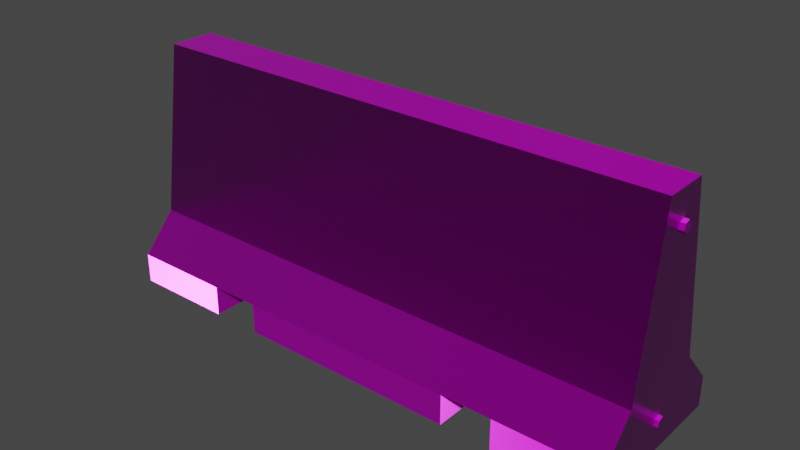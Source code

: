 # Source: low-poly-barricade-game-ready-ii.blend  (saved by Blender 2.92.15; exported with 4.5.12 LTS)
import bpy
from mathutils import Matrix  # noqa: F401  (used for matrix-valued properties, if any)

bpy.ops.wm.read_factory_settings(use_empty=True)
scene = bpy.context.scene
scene.name = 'Scene'

# ---- collections
col_collection = bpy.data.collections.new('Collection'); scene.collection.children.link(col_collection)

# ---- images (referenced by path relative to the original .blend; pixels are not part of the script)
import os
ASSET_DIR = os.environ.get("B2B_ASSET_DIR", "")  # directory of the original .blend (textures are referenced by path, not embedded)
HERE = os.path.dirname(os.path.abspath(__file__))  # packed textures are extracted next to this script under _unpacked/

def load_image(name, relpath, width, height, colorspace="sRGB"):
    """Load a texture the original file referenced (path relative to the .blend, or extracted next to this script)."""
    p = next((c for c in (os.path.join(HERE, relpath), os.path.join(ASSET_DIR, relpath)) if relpath and os.path.exists(c)), "")
    if p:
        img = bpy.data.images.load(p, check_existing=True)
        img.name = name
    else:  # same state as the original file: an image datablock whose file is absent (Cycles renders it pink)
        img = bpy.data.images.new(name, width, height)
        img.source = "FILE"
        img.filepath = "//" + (relpath or name)
    img.colorspace_settings.name = colorspace
    return img
img_barricade_roughness_png = load_image('barricade_Roughness.png', 'textures/barricade_Roughness.png', 1024, 1024, 'sRGB')
img_barricade_basecolor_png = load_image('barricade_BaseColor.png', 'textures/barricade_BaseColor.png', 1024, 1024, 'sRGB')
img_barricade_normal_png = load_image('barricade_Normal.png', 'textures/barricade_Normal.png', 1024, 1024, 'Non-Color')
img_barricade_metallic_png = load_image('barricade_Metallic.png', 'textures/barricade_Metallic.png', 1024, 1024, 'Linear Rec.709')
img_barricade_roughness_png_001 = load_image('barricade_Roughness.png.001', 'textures/barricade_Roughness.png', 1024, 1024, 'Linear Rec.709')

# ---- materials (node trees are filled in below, after node groups)
mat_barricade = bpy.data.materials.new('barricade')
mat_barricade.use_transparent_shadow = False

# ---- material node trees
mat_barricade.use_nodes = True; mat_barricade.node_tree.nodes.clear()
_N = mat_barricade.node_tree.nodes; _L = mat_barricade.node_tree.links
n0 = _N.new('ShaderNodeBsdfPrincipled'); n0.name = 'Principled BSDF'; n0.location = (10, 300)
n0.distribution = 'GGX'
n0.subsurface_method = 'BURLEY'
n0.inputs[3].default_value = 1.45
n0.inputs[27].default_value = (0.0, 0.0, 0.0, 1.0)
n0.inputs[28].default_value = 1.0
n1 = _N.new('ShaderNodeOutputMaterial'); n1.name = 'Material Output'; n1.location = (300, 300)
n2 = _N.new('ShaderNodeTexImage'); n2.name = 'Image Texture'; n2.location = (0, 0)
n2.image = img_barricade_roughness_png
n3 = _N.new('ShaderNodeUVMap'); n3.name = 'UV Map'; n3.location = (0, 0)
n3.uv_map = 'UV0'
n4 = _N.new('ShaderNodeTexImage'); n4.name = 'Image Texture.001'; n4.location = (0, 0)
n4.image = img_barricade_basecolor_png
n5 = _N.new('ShaderNodeMix'); n5.name = 'Mix'; n5.location = (0, 0)
n5.data_type = 'RGBA'
n5.blend_type = 'MULTIPLY'
n5.inputs[0].default_value = 0.25
n6 = _N.new('ShaderNodeUVMap'); n6.name = 'UV Map.001'; n6.location = (0, 0)
n6.uv_map = 'UV0'
n7 = _N.new('ShaderNodeTexImage'); n7.name = 'Image Texture.002'; n7.location = (0, 0)
n7.image = img_barricade_normal_png
n8 = _N.new('ShaderNodeNormalMap'); n8.name = 'Normal Map'; n8.location = (0, 0)
n9 = _N.new('ShaderNodeUVMap'); n9.name = 'UV Map.002'; n9.location = (0, 0)
n9.uv_map = 'UV0'
n10 = _N.new('ShaderNodeTexImage'); n10.name = 'Image Texture.003'; n10.location = (0, 0)
n10.image = img_barricade_metallic_png
n11 = _N.new('ShaderNodeUVMap'); n11.name = 'UV Map.003'; n11.location = (0, 0)
n11.uv_map = 'UV0'
n12 = _N.new('ShaderNodeTexImage'); n12.name = 'Image Texture.004'; n12.location = (0, 0)
n12.image = img_barricade_roughness_png_001
n13 = _N.new('ShaderNodeUVMap'); n13.name = 'UV Map.004'; n13.location = (0, 0)
n13.uv_map = 'UV0'
n14 = _N.new('ShaderNodeTexImage'); n14.name = 'Image Texture.005'; n14.location = (0, 0)
_L.new(n0.outputs[0], n1.inputs[0])
_L.new(n3.outputs[0], n2.inputs[0])
_L.new(n4.outputs[0], n5.inputs[6])
_L.new(n2.outputs[0], n5.inputs[7])
_L.new(n5.outputs[2], n0.inputs[0])
_L.new(n6.outputs[0], n4.inputs[0])
_L.new(n7.outputs[0], n8.inputs[1])
_L.new(n8.outputs[0], n0.inputs[5])
_L.new(n9.outputs[0], n7.inputs[0])
_L.new(n10.outputs[0], n0.inputs[1])
_L.new(n11.outputs[0], n10.inputs[0])
_L.new(n12.outputs[0], n0.inputs[2])
_L.new(n13.outputs[0], n12.inputs[0])
n1.is_active_output = True

# ---- world
world_world = bpy.data.worlds.new('World'); scene.world = world_world
world_world.use_nodes = True; world_world.node_tree.nodes.clear()
_N = world_world.node_tree.nodes; _L = world_world.node_tree.links
n0 = _N.new('ShaderNodeOutputWorld'); n0.name = 'World Output'; n0.location = (300, 300)
n1 = _N.new('ShaderNodeBackground'); n1.name = 'Background'; n1.location = (10, 300)
n1.inputs[0].default_value = (0.05088, 0.05088, 0.05088, 1.0)
_L.new(n1.outputs[0], n0.inputs[0])
n0.is_active_output = True
world_world.color = (0.05088, 0.05088, 0.05088)
world_world.use_sun_shadow = False
world_world.sun_shadow_jitter_overblur = 0.0

# ---- meshes
me_000_0_0 = bpy.data.meshes.new('000-0-0')
me_000_0_0.from_pydata([(-1.168, -0.3594, 0.1329), (-0.7142, -0.3594, 0.1329), (-1.168, -0.208, 0.2984), (-0.4914, -0.3594, 0.1329), (1.168, -0.208, 0.2984), (0.4914, -0.3594, 0.1329), (0.7142, -0.3594, 0.1329), (1.168, -0.3594, 0.1329), (-1.168, -0.3594, 0.1329), (-1.168, -0.3594, 0.0), (-1.168, -0.208, 0.2984), (-1.168, 0.208, 0.2984), (-1.168, -0.1013, 1.046), (-1.168, 0.1013, 1.046), (-1.168, 0.3594, 0.1329), (-1.168, 0.3594, 0.0), (1.168, -0.3594, 0.1329), (1.168, -0.208, 0.2984), (1.168, -0.3594, 0.0), (1.168, 0.208, 0.2984), (1.168, 0.3594, 0.1329), (1.168, 0.3594, 0.0), (1.168, -0.1013, 1.046), (1.168, 0.1013, 1.046), (-1.168, 0.3594, 0.1329), (-1.168, 0.208, 0.2984), (-0.7142, 0.3594, 0.1329), (-0.4914, 0.3594, 0.1329), (0.4914, 0.3594, 0.1329), (1.168, 0.208, 0.2984), (0.7142, 0.3594, 0.1329), (1.168, 0.3594, 0.1329), (0.4914, -0.3594, 0.0), (0.4914, -0.3594, 0.1329), (-0.4914, -0.3594, 0.0), (-0.4914, -0.3594, 0.1329), (-0.7142, -0.3594, 0.1329), (-1.168, -0.3594, 0.1329), (-0.7142, -0.3594, 0.0), (-1.168, -0.3594, 0.0), (1.168, -0.208, 0.2984), (1.168, -0.1013, 1.046), (-1.168, -0.208, 0.2984), (-1.168, -0.1013, 1.046), (-0.4914, -0.3594, 0.1329), (-0.7142, -0.3594, 0.1329), (-0.4914, 0.3594, 0.1329), (-0.7142, 0.3594, 0.1329), (-0.4914, 0.3594, 0.1329), (-0.4914, 0.3594, 0.0), (-0.4914, -0.3594, 0.1329), (-0.4914, -0.3594, 0.0), (0.4914, 0.3594, 0.1329), (0.4914, 0.3594, 0.0), (-0.4914, 0.3594, 0.1329), (-0.4914, 0.3594, 0.0), (-0.7142, 0.3594, 0.0), (-0.7142, 0.3594, 0.1329), (-0.7142, -0.3594, 0.0), (-0.7142, -0.3594, 0.1329), (-0.7142, -0.3594, 0.0), (-1.168, -0.3594, 0.0), (-0.7142, 0.3594, 0.0), (-1.168, 0.3594, 0.0), (1.168, -0.3594, 0.0), (1.168, -0.3594, 0.1329), (0.7142, -0.3594, 0.0), (0.7142, -0.3594, 0.1329), (0.7142, 0.3594, 0.1329), (0.7142, -0.3594, 0.1329), (0.4914, 0.3594, 0.1329), (0.4914, -0.3594, 0.1329), (0.4914, 0.3594, 0.0), (0.4914, 0.3594, 0.1329), (0.4914, -0.3594, 0.0), (0.4914, -0.3594, 0.1329), (0.7142, 0.3594, 0.1329), (0.7142, 0.3594, 0.0), (0.7142, -0.3594, 0.1329), (0.7142, -0.3594, 0.0), (1.168, 0.3594, 0.0), (1.168, -0.3594, 0.0), (0.7142, 0.3594, 0.0), (0.7142, -0.3594, 0.0), (-1.168, 0.3594, 0.0), (-1.168, 0.3594, 0.1329), (-0.7142, 0.3594, 0.0), (-0.7142, 0.3594, 0.1329), (1.168, 0.1013, 1.046), (1.168, 0.208, 0.2984), (-1.168, 0.1013, 1.046), (-1.168, 0.208, 0.2984), (-1.168, -0.1013, 1.046), (1.168, -0.1013, 1.046), (-1.168, 0.1013, 1.046), (1.168, 0.1013, 1.046), (0.4914, 0.3594, 0.0), (0.4914, -0.3594, 0.0), (-0.4914, 0.3594, 0.0), (-0.4914, -0.3594, 0.0), (0.7142, 0.3594, 0.1329), (1.168, 0.3594, 0.1329), (0.7142, 0.3594, 0.0), (1.168, 0.3594, 0.0), (-1.188, 0.02054, 0.9213), (-1.188, -0.003336, 0.9316), (-1.164, 0.02054, 0.9213), (-1.164, -0.003336, 0.9316), (-1.164, 0.0237, 0.8963), (-1.188, 0.0237, 0.8963), (-1.164, 0.02054, 0.9213), (-1.188, 0.02054, 0.9213), (-1.188, -0.003336, 0.9316), (-1.188, -0.0237, 0.9162), (-1.164, -0.003336, 0.9316), (-1.164, -0.0237, 0.9162), (-1.164, -0.02054, 0.8907), (-1.164, -0.0237, 0.9162), (-1.188, -0.02054, 0.8907), (-1.188, -0.0237, 0.9162), (-1.164, 0.003335, 0.8805), (-1.164, -0.02054, 0.8907), (-1.188, 0.003335, 0.8805), (-1.188, -0.02054, 0.8907), (-1.188, 0.003335, 0.8805), (-1.188, 0.0237, 0.8963), (-1.164, 0.003335, 0.8805), (-1.164, 0.0237, 0.8963), (1.166, -0.01773, 0.9244), (1.166, -0.02476, 0.8999), (1.188, -0.01773, 0.9244), (1.188, -0.02476, 0.8999), (1.166, 0.006847, 0.9305), (1.166, -0.01773, 0.9244), (1.188, 0.006847, 0.9305), (1.188, -0.01773, 0.9244), (1.166, 0.02475, 0.9121), (1.188, 0.02475, 0.9121), (1.166, 0.01773, 0.8876), (1.188, 0.01773, 0.8876), (1.166, 0.01773, 0.8876), (1.188, 0.01773, 0.8876), (1.166, -0.006847, 0.8815), (1.188, -0.006847, 0.8815), (1.188, -0.02476, 0.8999), (1.166, -0.02476, 0.8999), (1.188, -0.006847, 0.8815), (1.166, -0.006847, 0.8815), (1.166, 0.02475, 0.9121), (1.166, 0.006847, 0.9305), (1.188, 0.02475, 0.9121), (1.188, 0.006847, 0.9305), (-1.188, 0.02019, 0.1211), (-1.188, 0.0237, 0.1467), (-1.164, 0.02019, 0.1211), (-1.164, 0.0237, 0.1467), (-1.164, -0.0237, 0.1278), (-1.164, -0.02019, 0.1528), (-1.188, -0.0237, 0.1278), (-1.188, -0.02019, 0.1528), (-1.188, 0.02019, 0.1211), (-1.164, 0.02019, 0.1211), (-1.188, -0.003687, 0.1119), (-1.164, -0.003687, 0.1119), (-1.188, 0.003686, 0.1625), (-1.164, 0.003686, 0.1625), (-1.188, 0.0237, 0.1467), (-1.164, 0.0237, 0.1467), (-1.164, -0.02019, 0.1528), (-1.164, 0.003686, 0.1625), (-1.188, -0.02019, 0.1528), (-1.188, 0.003686, 0.1625), (-1.164, -0.0237, 0.1278), (-1.188, -0.0237, 0.1278), (-1.164, -0.003687, 0.1119), (-1.188, -0.003687, 0.1119), (1.166, -0.0244, 0.1293), (1.166, -0.005443, 0.1119), (1.186, -0.0244, 0.1293), (1.186, -0.005443, 0.1119), (1.166, 0.005442, 0.162), (1.186, 0.005442, 0.162), (1.166, 0.0244, 0.1446), (1.186, 0.0244, 0.1446), (1.186, -0.005443, 0.1119), (1.166, -0.005443, 0.1119), (1.186, 0.01878, 0.1201), (1.166, 0.01878, 0.1201), (1.186, -0.0244, 0.1293), (1.186, -0.01879, 0.1543), (1.166, -0.0244, 0.1293), (1.166, -0.01879, 0.1543), (1.186, 0.005442, 0.162), (1.166, 0.005442, 0.162), (1.186, -0.01879, 0.1543), (1.166, -0.01879, 0.1543), (1.186, 0.01878, 0.1201), (1.166, 0.01878, 0.1201), (1.186, 0.0244, 0.1446), (1.166, 0.0244, 0.1446), (-1.188, -0.0237, 0.9162), (-1.188, -0.003336, 0.9316), (-1.188, -0.02054, 0.8907), (-1.188, 0.003335, 0.8805), (-1.188, 0.02054, 0.9213), (-1.188, 0.0237, 0.8963), (1.188, -0.02476, 0.8999), (1.188, -0.01773, 0.9244), (1.188, -0.006847, 0.8815), (1.188, 0.006847, 0.9305), (1.188, 0.01773, 0.8876), (1.188, 0.02475, 0.9121), (-1.188, -0.0237, 0.1278), (-1.188, -0.003687, 0.1119), (-1.188, -0.02019, 0.1528), (-1.188, 0.003686, 0.1625), (-1.188, 0.02019, 0.1211), (-1.188, 0.0237, 0.1467), (1.186, -0.0244, 0.1293), (1.186, -0.005443, 0.1119), (1.186, -0.01879, 0.1543), (1.186, 0.005442, 0.162), (1.186, 0.01878, 0.1201), (1.186, 0.0244, 0.1446)], [], [(0, 1, 2), (1, 3, 2), (2, 3, 4), (3, 5, 4), (5, 6, 4), (4, 6, 7), (8, 10, 9), (9, 10, 11), (10, 12, 11), (11, 12, 13), (11, 14, 9), (9, 14, 15), (16, 18, 17), (17, 18, 19), (19, 18, 20), (18, 21, 20), (17, 19, 22), (19, 23, 22), (24, 25, 26), (26, 25, 27), (27, 25, 28), (25, 29, 28), (28, 29, 30), (29, 31, 30), (32, 33, 34), (33, 35, 34), (36, 37, 38), (37, 39, 38), (40, 41, 42), (41, 43, 42), (44, 45, 46), (45, 47, 46), (48, 49, 50), (49, 51, 50), (52, 53, 54), (53, 55, 54), (56, 57, 58), (57, 59, 58), (60, 61, 62), (61, 63, 62), (64, 65, 66), (65, 67, 66), (68, 69, 70), (69, 71, 70), (72, 73, 74), (73, 75, 74), (76, 77, 78), (77, 79, 78), (80, 81, 82), (81, 83, 82), (84, 85, 86), (85, 87, 86), (88, 89, 90), (89, 91, 90), (92, 93, 94), (93, 95, 94), (96, 97, 98), (97, 99, 98), (100, 101, 102), (101, 103, 102), (104, 105, 106), (105, 107, 106), (108, 109, 110), (109, 111, 110), (112, 113, 114), (113, 115, 114), (116, 117, 118), (117, 119, 118), (120, 121, 122), (121, 123, 122), (124, 125, 126), (125, 127, 126), (128, 129, 130), (129, 131, 130), (132, 133, 134), (133, 135, 134), (136, 137, 138), (137, 139, 138), (140, 141, 142), (141, 143, 142), (144, 145, 146), (145, 147, 146), (148, 149, 150), (149, 151, 150), (152, 153, 154), (153, 155, 154), (156, 157, 158), (157, 159, 158), (160, 161, 162), (161, 163, 162), (164, 165, 166), (165, 167, 166), (168, 169, 170), (169, 171, 170), (172, 173, 174), (173, 175, 174), (176, 177, 178), (177, 179, 178), (180, 181, 182), (181, 183, 182), (184, 185, 186), (185, 187, 186), (188, 189, 190), (189, 191, 190), (192, 193, 194), (193, 195, 194), (196, 197, 198), (197, 199, 198), (200, 201, 202), (202, 201, 203), (201, 204, 203), (203, 204, 205), (206, 208, 207), (207, 208, 209), (208, 210, 209), (209, 210, 211), (212, 214, 213), (214, 215, 213), (213, 215, 216), (215, 217, 216), (218, 219, 220), (220, 219, 221), (219, 222, 221), (221, 222, 223)])
me_000_0_0.polygons.foreach_set('use_smooth', [True] * 124)
_uv = me_000_0_0.uv_layers.new(name='UV0')
_uv.uv.foreach_set('vector', [0.07299, 0.0009766, 0.07299, 0.1464, 0.0009765, 0.0009766, 0.07299, 0.1464, 0.07299, 0.2178, 0.0009765, 0.0009766, 0.0009765, 0.0009766, 0.07299, 0.2178, 0.0009765, 0.7504, 0.07299, 0.2178, 0.07299, 0.5335, 0.0009765, 0.7504, 0.07299, 0.5335, 0.07299, 0.605, 0.0009765, 0.7504, 0.0009765, 0.7504, 0.07299, 0.605, 0.07299, 0.7504, 0.9438, 0.3831, 0.8952, 0.4363, 0.9438, 0.3404, 0.9438, 0.3404, 0.8952, 0.4363, 0.7618, 0.4363, 0.8952, 0.4363, 0.861, 0.6763, 0.7618, 0.4363, 0.7618, 0.4363, 0.861, 0.6763, 0.7959, 0.6763, 0.7618, 0.4363, 0.7131, 0.3831, 0.9438, 0.3404, 0.9438, 0.3404, 0.7131, 0.3831, 0.7131, 0.3404, 0.7131, 0.04362, 0.7131, 0.0009766, 0.7618, 0.09681, 0.7618, 0.09681, 0.7131, 0.0009766, 0.8952, 0.09681, 0.8952, 0.09681, 0.7131, 0.0009766, 0.9438, 0.04362, 0.7131, 0.0009766, 0.9438, 0.0009766, 0.9438, 0.04362, 0.7618, 0.09681, 0.8952, 0.09681, 0.7959, 0.3368, 0.8952, 0.09681, 0.861, 0.3368, 0.7959, 0.3368, 0.7094, 0.7504, 0.6374, 0.7504, 0.7094, 0.605, 0.7094, 0.605, 0.6374, 0.7504, 0.7094, 0.5335, 0.7094, 0.5335, 0.6374, 0.7504, 0.7094, 0.2178, 0.6374, 0.7504, 0.6374, 0.0009766, 0.7094, 0.2178, 0.7094, 0.2178, 0.6374, 0.0009766, 0.7094, 0.1464, 0.6374, 0.0009766, 0.7094, 0.0009766, 0.7094, 0.1464, 0.3167, 0.754, 0.3167, 0.7968, 0.0009765, 0.754, 0.3167, 0.7968, 0.0009765, 0.7968, 0.0009765, 0.754, 0.999, 0.1501, 0.999, 0.2955, 0.9564, 0.1501, 0.999, 0.2955, 0.9564, 0.2955, 0.9564, 0.1501, 0.6337, 0.7504, 0.3914, 0.7504, 0.6337, 0.0009766, 0.3914, 0.7504, 0.3914, 0.0009766, 0.6337, 0.0009766, 0.2318, 0.9218, 0.2318, 0.9933, 0.0009765, 0.9218, 0.2318, 0.9933, 0.0009765, 0.9933, 0.0009765, 0.9218, 0.7131, 0.106, 0.7558, 0.106, 0.7131, 0.3367, 0.7558, 0.106, 0.7558, 0.3367, 0.7131, 0.3367, 0.9474, 0.7481, 0.9047, 0.7481, 0.9474, 0.4324, 0.9047, 0.7481, 0.9047, 0.4324, 0.9474, 0.4324, 0.9474, 0.3237, 0.9047, 0.3237, 0.9474, 0.09293, 0.9047, 0.3237, 0.9047, 0.09293, 0.9474, 0.09293, 0.4661, 0.8004, 0.4661, 0.9458, 0.2354, 0.8004, 0.4661, 0.9458, 0.2354, 0.9458, 0.2354, 0.8004, 0.951, 0.2991, 0.9938, 0.2991, 0.951, 0.4446, 0.9938, 0.2991, 0.9938, 0.4446, 0.951, 0.4446, 0.0009765, 0.8004, 0.2318, 0.8004, 0.0009765, 0.8719, 0.2318, 0.8004, 0.2318, 0.8719, 0.0009765, 0.8719, 0.0009765, 0.9182, 0.0009765, 0.8756, 0.2318, 0.9182, 0.0009765, 0.8756, 0.2318, 0.8756, 0.2318, 0.9182, 0.7131, 0.4983, 0.7558, 0.4983, 0.7131, 0.729, 0.7558, 0.4983, 0.7558, 0.729, 0.7131, 0.729, 0.6152, 0.754, 0.6152, 0.9848, 0.4697, 0.754, 0.6152, 0.9848, 0.4697, 0.9848, 0.4697, 0.754, 0.951, 0.0009766, 0.9938, 0.0009766, 0.951, 0.1464, 0.9938, 0.0009766, 0.9938, 0.1464, 0.951, 0.1464, 0.3877, 0.7504, 0.1454, 0.7504, 0.3877, 0.0009766, 0.1454, 0.7504, 0.1454, 0.0009766, 0.3877, 0.0009766, 0.1417, 0.0009766, 0.1417, 0.7504, 0.07664, 0.0009766, 0.1417, 0.7504, 0.07664, 0.7504, 0.07664, 0.0009766, 0.6374, 0.9848, 0.6374, 0.754, 0.9531, 0.9848, 0.6374, 0.754, 0.9531, 0.754, 0.9531, 0.9848, 0.2354, 0.9496, 0.3808, 0.9496, 0.2354, 0.9922, 0.3808, 0.9496, 0.3808, 0.9922, 0.2354, 0.9922, 0.9699, 0.8111, 0.9699, 0.7901, 0.9888, 0.8111, 0.9699, 0.7901, 0.9888, 0.7901, 0.9888, 0.8111, 0.9888, 0.8321, 0.9699, 0.8321, 0.9888, 0.8111, 0.9699, 0.8321, 0.9699, 0.8111, 0.9888, 0.8111, 0.9699, 0.7901, 0.9699, 0.7692, 0.9888, 0.7901, 0.9699, 0.7692, 0.9888, 0.7692, 0.9888, 0.7901, 0.9888, 0.7481, 0.9888, 0.7692, 0.9699, 0.7481, 0.9888, 0.7692, 0.9699, 0.7692, 0.9699, 0.7481, 0.9888, 0.7271, 0.9888, 0.7481, 0.9699, 0.7271, 0.9888, 0.7481, 0.9699, 0.7481, 0.9699, 0.7271, 0.9699, 0.8531, 0.9699, 0.8321, 0.9888, 0.8531, 0.9699, 0.8321, 0.9888, 0.8321, 0.9888, 0.8531, 0.9705, 0.9067, 0.9705, 0.8857, 0.9885, 0.9067, 0.9705, 0.8857, 0.9885, 0.8857, 0.9885, 0.9067, 0.9705, 0.9276, 0.9705, 0.9067, 0.9885, 0.9276, 0.9705, 0.9067, 0.9885, 0.9067, 0.9885, 0.9276, 0.9705, 0.9487, 0.9885, 0.9487, 0.9705, 0.9697, 0.9885, 0.9487, 0.9885, 0.9697, 0.9705, 0.9697, 0.9705, 0.9697, 0.9885, 0.9697, 0.9705, 0.9906, 0.9885, 0.9697, 0.9885, 0.9906, 0.9705, 0.9906, 0.9885, 0.8857, 0.9705, 0.8857, 0.9885, 0.8648, 0.9705, 0.8857, 0.9705, 0.8648, 0.9885, 0.8648, 0.9705, 0.9487, 0.9705, 0.9276, 0.9885, 0.9487, 0.9705, 0.9276, 0.9885, 0.9276, 0.9885, 0.9487, 0.9872, 0.6093, 0.9872, 0.6303, 0.9683, 0.6093, 0.9872, 0.6303, 0.9683, 0.6303, 0.9683, 0.6093, 0.9683, 0.6932, 0.9683, 0.6723, 0.9872, 0.6932, 0.9683, 0.6723, 0.9872, 0.6723, 0.9872, 0.6932, 0.9872, 0.6093, 0.9683, 0.6093, 0.9872, 0.5883, 0.9683, 0.6093, 0.9683, 0.5883, 0.9872, 0.5883, 0.9872, 0.6513, 0.9683, 0.6513, 0.9872, 0.6303, 0.9683, 0.6513, 0.9683, 0.6303, 0.9872, 0.6303, 0.9683, 0.6723, 0.9683, 0.6513, 0.9872, 0.6723, 0.9683, 0.6513, 0.9872, 0.6513, 0.9872, 0.6723, 0.9683, 0.6932, 0.9872, 0.6932, 0.9683, 0.7143, 0.9872, 0.6932, 0.9872, 0.7143, 0.9683, 0.7143, 0.9678, 0.4724, 0.9678, 0.4514, 0.9859, 0.4724, 0.9678, 0.4514, 0.9859, 0.4514, 0.9859, 0.4724, 0.9678, 0.5144, 0.9859, 0.5144, 0.9678, 0.5354, 0.9859, 0.5144, 0.9859, 0.5354, 0.9678, 0.5354, 0.9859, 0.5773, 0.9678, 0.5773, 0.9859, 0.5563, 0.9678, 0.5773, 0.9678, 0.5563, 0.9859, 0.5563, 0.9859, 0.4724, 0.9859, 0.4933, 0.9678, 0.4724, 0.9859, 0.4933, 0.9678, 0.4933, 0.9678, 0.4724, 0.9859, 0.5144, 0.9678, 0.5144, 0.9859, 0.4933, 0.9678, 0.5144, 0.9678, 0.4933, 0.9859, 0.4933, 0.9859, 0.5563, 0.9678, 0.5563, 0.9859, 0.5354, 0.9678, 0.5563, 0.9678, 0.5354, 0.9859, 0.5354, 0.7849, 0.7267, 0.7849, 0.7056, 0.8031, 0.7371, 0.8031, 0.7371, 0.7849, 0.7056, 0.8213, 0.7267, 0.7849, 0.7056, 0.8031, 0.6952, 0.8213, 0.7267, 0.8213, 0.7267, 0.8031, 0.6952, 0.8213, 0.7056, 0.7361, 0.4374, 0.7542, 0.4479, 0.7179, 0.4479, 0.7179, 0.4479, 0.7542, 0.4479, 0.7179, 0.4689, 0.7542, 0.4479, 0.7542, 0.4689, 0.7179, 0.4689, 0.7179, 0.4689, 0.7542, 0.4689, 0.7361, 0.4793, 0.4103, 0.7565, 0.4207, 0.7746, 0.3892, 0.7565, 0.4207, 0.7746, 0.4103, 0.7928, 0.3892, 0.7565, 0.3892, 0.7565, 0.4103, 0.7928, 0.3787, 0.7746, 0.4103, 0.7928, 0.3892, 0.7928, 0.3787, 0.7746, 0.8451, 0.7261, 0.8451, 0.705, 0.8634, 0.7365, 0.8634, 0.7365, 0.8451, 0.705, 0.8816, 0.7259, 0.8451, 0.705, 0.8634, 0.6946, 0.8816, 0.7259, 0.8816, 0.7259, 0.8634, 0.6946, 0.8816, 0.705])
me_000_0_0.materials.append(mat_barricade)
me_000_0_0.use_remesh_fix_poles = True
me_000_0_0.use_remesh_preserve_attributes = False
me_000_0_0.use_mirror_vertex_groups = False
me_000_0_0.update()
me_000_0_0.normals_split_custom_set([tuple(v) for v in zip(*[iter([0.0, -0.7381, 0.6747, 0.0, -0.7381, 0.6747, 0.0, -0.7381, 0.6747, 0.0, -0.7381, 0.6747, 0.0, -0.7381, 0.6747, 0.0, -0.7381, 0.6747, 0.0, -0.7381, 0.6747, 0.0, -0.7381, 0.6747, 0.0, -0.7381, 0.6747, 0.0, -0.7381, 0.6747, 0.0, -0.7381, 0.6747, 0.0, -0.7381, 0.6747, 0.0, -0.7381, 0.6747, 0.0, -0.7381, 0.6747, 0.0, -0.7381, 0.6747, 0.0, -0.7381, 0.6747, 0.0, -0.7381, 0.6747, 0.0, -0.7381, 0.6747, -1.0, 2.964e-06, 0.0, -1.0, 2.149e-07, 0.0, -1.0, 8.446e-07, 0.0, -1.0, 8.446e-07, 0.0, -1.0, 2.149e-07, 0.0, -1.0, -1.047e-07, 0.0, -1.0, 2.149e-07, 0.0, -1.0, 0.0, 0.0, -1.0, -1.047e-07, 0.0, -1.0, -1.047e-07, 0.0, -1.0, 0.0, 0.0, -1.0, 0.0, 0.0, -1.0, -1.047e-07, 0.0, -1.0, -9.039e-08, 0.0, -1.0, 8.446e-07, 0.0, -1.0, 8.446e-07, 0.0, -1.0, -9.039e-08, 0.0, -1.0, 0.0, 0.0, 1.0, 0.0, 0.0, 1.0, 0.0, 0.0, 1.0, 0.0, 0.0, 1.0, 0.0, 0.0, 1.0, 0.0, 0.0, 1.0, 0.0, 0.0, 1.0, 0.0, 0.0, 1.0, 0.0, 0.0, 1.0, 0.0, 0.0, 1.0, 0.0, 0.0, 1.0, 0.0, 0.0, 1.0, 0.0, 0.0, 1.0, 0.0, 0.0, 1.0, 0.0, 0.0, 1.0, 0.0, 0.0, 1.0, 0.0, 0.0, 1.0, 0.0, 0.0, 1.0, 0.0, 0.0, 0.0, 0.7381, 0.6747, 0.0, 0.7381, 0.6747, 0.0, 0.7381, 0.6747, 0.0, 0.7381, 0.6747, 0.0, 0.7381, 0.6747, 0.0, 0.7381, 0.6747, 0.0, 0.7381, 0.6747, 0.0, 0.7381, 0.6747, 0.0, 0.7381, 0.6747, 0.0, 0.7381, 0.6747, 0.0, 0.7381, 0.6747, 0.0, 0.7381, 0.6747, 0.0, 0.7381, 0.6747, 0.0, 0.7381, 0.6747, 0.0, 0.7381, 0.6747, 0.0, 0.7381, 0.6747, 0.0, 0.7381, 0.6747, 0.0, 0.7381, 0.6747, 0.0, -1.0, 0.0, 0.0, -1.0, 0.0, 0.0, -1.0, 0.0, 0.0, -1.0, 0.0, 0.0, -1.0, 0.0, 0.0, -1.0, 0.0, 0.0, -1.0, 0.0, 0.0, -1.0, 0.0, 0.0, -1.0, 0.0, 0.0, -1.0, 0.0, 0.0, -1.0, 0.0, 0.0, -1.0, 0.0, 0.0, -0.99, 0.1413, 0.0, -0.99, 0.1413, 0.0, -0.99, 0.1413, 0.0, -0.99, 0.1413, 0.0, -0.99, 0.1413, 0.0, -0.99, 0.1413, 0.0, 0.0, -1.0, 0.0, 0.0, -1.0, 0.0, 0.0, -1.0, 0.0, 0.0, -1.0, 0.0, 0.0, -1.0, 0.0, 0.0, -1.0, -1.0, 0.0, 0.0, -1.0, 0.0, 0.0, -1.0, 0.0, 0.0, -1.0, 0.0, 0.0, -1.0, 0.0, 0.0, -1.0, 0.0, 0.0, 0.0, 1.0, 0.0, 0.0, 1.0, 0.0, 0.0, 1.0, 0.0, 0.0, 1.0, 0.0, 0.0, 1.0, 0.0, 0.0, 1.0, 0.0, 1.0, 0.0, 0.0, 1.0, 0.0, 0.0, 1.0, 0.0, 0.0, 1.0, 0.0, 0.0, 1.0, 0.0, 0.0, 1.0, 0.0, 0.0, 0.0, 0.0, -1.0, 0.0, 0.0, -1.0, 0.0, 0.0, -1.0, 0.0, 0.0, -1.0, 0.0, 0.0, -1.0, 0.0, 0.0, -1.0, 0.0, -1.0, 0.0, 0.0, -1.0, 0.0, 0.0, -1.0, 0.0, 0.0, -1.0, 0.0, 0.0, -1.0, 0.0, 0.0, -1.0, 0.0, 0.0, 0.0, -1.0, 0.0, 0.0, -1.0, 0.0, 0.0, -1.0, 0.0, 0.0, -1.0, 0.0, 0.0, -1.0, 0.0, 0.0, -1.0, 1.0, 0.0, 0.0, 1.0, 0.0, 0.0, 1.0, 0.0, 0.0, 1.0, 0.0, 0.0, 1.0, 0.0, 0.0, 1.0, 0.0, 0.0, -1.0, 0.0, 0.0, -1.0, 0.0, 0.0, -1.0, 0.0, 0.0, -1.0, 0.0, 0.0, -1.0, 0.0, 0.0, -1.0, 0.0, 0.0, 0.0, 0.0, -1.0, 0.0, 0.0, -1.0, 0.0, 0.0, -1.0, 0.0, 0.0, -1.0, 0.0, 0.0, -1.0, 0.0, 0.0, -1.0, 0.0, 1.0, 0.0, 0.0, 1.0, 0.0, 0.0, 1.0, 0.0, 0.0, 1.0, 0.0, 0.0, 1.0, 0.0, 0.0, 1.0, 0.0, 0.0, 0.99, 0.1413, 0.0, 0.99, 0.1413, 0.0, 0.99, 0.1413, 0.0, 0.99, 0.1413, 0.0, 0.99, 0.1413, 0.0, 0.99, 0.1413, 0.0, 0.0, 1.0, 0.0, 0.0, 1.0, 0.0, 0.0, 1.0, 0.0, 0.0, 1.0, 0.0, 0.0, 1.0, 0.0, 0.0, 1.0, 0.0, 0.0, -1.0, 0.0, 0.0, -1.0, 0.0, 0.0, -1.0, 0.0, 0.0, -1.0, 0.0, 0.0, -1.0, 0.0, 0.0, -1.0, 0.0, 1.0, 0.0, 0.0, 1.0, 0.0, 0.0, 1.0, 0.0, 0.0, 1.0, 0.0, 0.0, 1.0, 0.0, 0.0, 1.0, 0.0, 0.0, 0.3935, 0.9193, 0.0, 0.3935, 0.9193, 0.0, 0.3935, 0.9193, 0.0, 0.3935, 0.9193, 0.0, 0.3935, 0.9193, 0.0, 0.3935, 0.9193, 0.0, 0.9921, 0.1252, 0.0, 0.9921, 0.1252, 0.0, 0.9921, 0.1252, 0.0, 0.9921, 0.1252, 0.0, 0.9921, 0.1252, 0.0, 0.9921, 0.1252, 0.0, -0.6014, 0.7989, 0.0, -0.6014, 0.7989, 0.0, -0.6014, 0.7989, 0.0, -0.6014, 0.7989, 0.0, -0.6014, 0.7989, 0.0, -0.6014, 0.7989, 0.0, -0.9924, -0.1227, 0.0, -0.9924, -0.1227, 0.0, -0.9924, -0.1227, 0.0, -0.9924, -0.1227, 0.0, -0.9924, -0.1227, 0.0, -0.9924, -0.1227, 0.0, -0.3935, -0.9193, 0.0, -0.3935, -0.9193, 0.0, -0.3935, -0.9193, 0.0, -0.3935, -0.9193, 0.0, -0.3935, -0.9193, 0.0, -0.3935, -0.9193, 0.0, 0.614, -0.7893, 0.0, 0.614, -0.7893, 0.0, 0.614, -0.7893, 0.0, 0.614, -0.7893, 0.0, 0.614, -0.7893, 0.0, 0.614, -0.7893, 0.0, -0.9614, 0.2752, 0.0, -0.9614, 0.2752, 0.0, -0.9614, 0.2752, 0.0, -0.9614, 0.2752, 0.0, -0.9614, 0.2752, 0.0, -0.9614, 0.2752, 0.0, -0.2421, 0.9703, 0.0, -0.2421, 0.9703, 0.0, -0.2421, 0.9703, 0.0, -0.2421, 0.9703, 0.0, -0.2421, 0.9703, 0.0, -0.2421, 0.9703, 0.0, 0.9614, -0.2752, 0.0, 0.9614, -0.2752, 0.0, 0.9614, -0.2752, 0.0, 0.9614, -0.2752, 0.0, 0.9614, -0.2752, 0.0, 0.9614, -0.2752, 0.0, 0.2421, -0.9703, 0.0, 0.2421, -0.9703, 0.0, 0.2421, -0.9703, 0.0, 0.2421, -0.9703, 0.0, 0.2421, -0.9703, 0.0, 0.2421, -0.9703, 0.0, -0.7166, -0.6975, 0.0, -0.7166, -0.6975, 0.0, -0.7166, -0.6975, 0.0, -0.7166, -0.6975, 0.0, -0.7166, -0.6975, 0.0, -0.7166, -0.6975, 0.0, 0.7166, 0.6975, 0.0, 0.7166, 0.6975, 0.0, 0.7166, 0.6975, 0.0, 0.7166, 0.6975, 0.0, 0.7166, 0.6975, 0.0, 0.7166, 0.6975, 0.0, 0.9907, -0.1361, 0.0, 0.9907, -0.1361, 0.0, 0.9907, -0.1361, 0.0, 0.9907, -0.1361, 0.0, 0.9907, -0.1361, 0.0, 0.9907, -0.1361, 0.0, -0.9903, 0.1389, 0.0, -0.9903, 0.1389, 0.0, -0.9903, 0.1389, 0.0, -0.9903, 0.1389, 0.0, -0.9903, 0.1389, 0.0, -0.9903, 0.1389, 0.0, 0.3595, -0.9332, 0.0, 0.3595, -0.9332, 0.0, 0.3595, -0.9332, 0.0, 0.3595, -0.9332, 0.0, 0.3595, -0.9332, 0.0, 0.3595, -0.9332, 0.0, 0.6206, 0.7841, 0.0, 0.6206, 0.7841, 0.0, 0.6206, 0.7841, 0.0, 0.6206, 0.7841, 0.0, 0.6206, 0.7841, 0.0, 0.6206, 0.7841, 0.0, -0.3767, 0.9263, 0.0, -0.3767, 0.9263, 0.0, -0.3767, 0.9263, 0.0, -0.3767, 0.9263, 0.0, -0.3767, 0.9263, 0.0, -0.3767, 0.9263, 0.0, -0.6206, -0.7841, 0.0, -0.6206, -0.7841, 0.0, -0.6206, -0.7841, 0.0, -0.6206, -0.7841, 0.0, -0.6206, -0.7841, 0.0, -0.6206, -0.7841, 0.0, -0.6756, -0.7373, 0.0, -0.6756, -0.7373, 0.0, -0.6756, -0.7373, 0.0, -0.6756, -0.7373, 0.0, -0.6756, -0.7373, 0.0, -0.6756, -0.7373, 0.0, 0.6756, 0.7373, 0.0, 0.6756, 0.7373, 0.0, 0.6756, 0.7373, 0.0, 0.6756, 0.7373, 0.0, 0.6756, 0.7373, 0.0, 0.6756, 0.7373, 0.0, 0.3198, -0.9475, 0.0, 0.3198, -0.9475, 0.0, 0.3197, -0.9475, 0.0, 0.3198, -0.9475, 0.0, 0.3197, -0.9475, 0.0, 0.3197, -0.9475, 0.0, -0.9757, 0.2189, 0.0, -0.9757, 0.2189, 0.0, -0.9757, 0.2189, 0.0, -0.9757, 0.2189, 0.0, -0.9757, 0.2189, 0.0, -0.9757, 0.2189, 0.0, -0.3016, 0.9534, 0.0, -0.3016, 0.9534, 0.0, -0.3016, 0.9534, 0.0, -0.3016, 0.9534, 0.0, -0.3016, 0.9534, 0.0, -0.3016, 0.9534, 0.0, 0.9748, -0.2233, 0.0, 0.9748, -0.2233, 0.0, 0.9748, -0.2233, 0.0, 0.9748, -0.2233, 0.0, 0.9748, -0.2233, 0.0, 0.9748, -0.2233, -1.0, 0.0, 0.0, -1.0, 0.0, 0.0, -1.0, 0.0, 0.0, -1.0, 0.0, 0.0, -1.0, 0.0, 0.0, -1.0, 1.639e-06, 0.0, -1.0, 0.0, 0.0, -1.0, 1.659e-06, 0.0, -1.0, 1.639e-06, 0.0, -1.0, 1.639e-06, 0.0, -1.0, 1.659e-06, 0.0, -1.0, 6.652e-06, 0.0, 1.0, -1.311e-05, 0.0, 1.0, -3.271e-06, 0.0, 1.0, -3.3e-06, 0.0, 1.0, -3.3e-06, 0.0, 1.0, -3.271e-06, 0.0, 1.0, 1.635e-06, 0.0, 1.0, -3.271e-06, 0.0, 1.0, 1.65e-06, 0.0, 1.0, 1.635e-06, 0.0, 1.0, 1.635e-06, 0.0, 1.0, 1.65e-06, 0.0, 1.0, 6.554e-06, 0.0, -1.0, 0.0, 0.0, -1.0, 0.0, 0.0, -1.0, 0.0, 0.0, -1.0, 0.0, 0.0, -1.0, 0.0, 0.0, -1.0, 0.0, 0.0, -1.0, 0.0, 0.0, -1.0, 0.0, 0.0, -1.0, 0.0, 0.0, -1.0, 0.0, 0.0, -1.0, 0.0, 0.0, -1.0, 0.0, 0.0, 1.0, 0.0, 0.0, 1.0, 3.295e-06, 0.0, 1.0, 0.0, 0.0, 1.0, 0.0, 0.0, 1.0, 3.295e-06, 0.0, 1.0, 1.653e-06, 0.0, 1.0, 3.295e-06, 0.0, 1.0, 4.96e-06, 0.0, 1.0, 1.653e-06, 0.0, 1.0, 1.653e-06, 0.0, 1.0, 4.96e-06, 0.0, 1.0, 0.0, 0.0])] * 3)])

# ---- objects
ob_barricade_barricade_0 = bpy.data.objects.new('barricade_barricade_0', me_000_0_0)

# ---- transforms, parenting, visibility, modifiers, constraints
ob_barricade_barricade_0.location = (0.0, 0.0, 0.0)
ob_barricade_barricade_0.rotation_euler = (-1.629e-07, 0.0, 0.0)
ob_barricade_barricade_0.color = (0.8, 0.8, 0.8, 1.0)
ob_barricade_barricade_0.lineart.crease_threshold = 0.0

# ---- collection membership
col_collection.objects.link(ob_barricade_barricade_0)

# ---- scene / render settings (as saved in the file)
scene.frame_start = 1; scene.frame_end = 250; scene.frame_set(1)
scene.render.engine = 'BLENDER_EEVEE_NEXT'
scene.cycles.use_denoising = False
scene.cycles.samples = 128
scene.cycles.sampling_pattern = 'TABULATED_SOBOL'
scene.cycles.use_adaptive_sampling = False
scene.cycles.use_light_tree = False
scene.view_settings.view_transform = 'Filmic'
bpy.context.view_layer.update()

# ---- added for rendering (the .blend has no active camera and no usable light): camera, sun
cam_auto = bpy.data.cameras.new('AutoCamera')
cam_auto.lens = 50.0
cam_auto.sensor_width = 36.0
cam_auto.clip_end = 1000.0
ob_auto_camera = bpy.data.objects.new('AutoCamera', cam_auto)
scene.collection.objects.link(ob_auto_camera)
ob_auto_camera.location = (2.49164, -2.98996, 2.51632)
ob_auto_camera.rotation_euler = (1.09748, -7.21219e-08, 0.694738)
scene.camera = ob_auto_camera
light_auto_sun = bpy.data.lights.new('AutoSun', 'SUN')
light_auto_sun.energy = 3.0
light_auto_sun.angle = 0.0523599
ob_auto_sun = bpy.data.objects.new('AutoSun', light_auto_sun)
scene.collection.objects.link(ob_auto_sun)
ob_auto_sun.rotation_euler = (0.872665, 0.174533, 0.523599)
bpy.context.view_layer.update()
